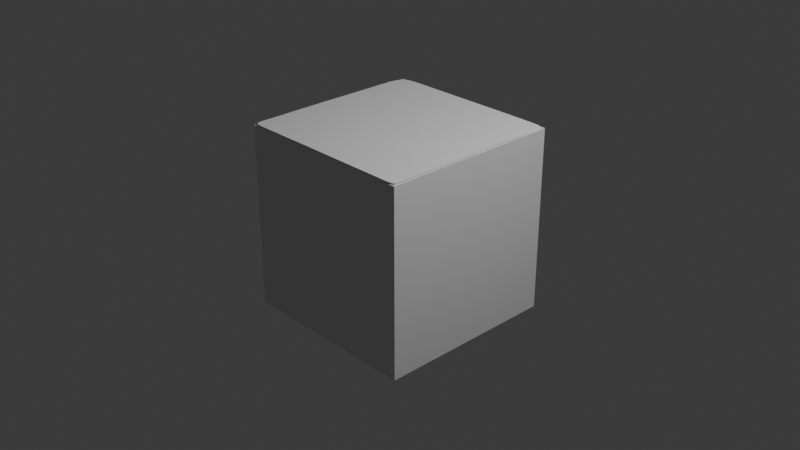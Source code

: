 # Source: tile_default.blend  (saved by Blender 5.1.30; exported with 4.5.12 LTS)
import bpy
from mathutils import Matrix  # noqa: F401  (used for matrix-valued properties, if any)

bpy.ops.wm.read_factory_settings(use_empty=True)
scene = bpy.context.scene
scene.name = 'Scene'

# ---- collections
col_collection = bpy.data.collections.new('Collection'); scene.collection.children.link(col_collection)

# ---- materials (node trees are filled in below, after node groups)
mat_material = bpy.data.materials.new('Material')
mat_material.alpha_threshold = 0.0
mat_material.use_backface_culling_lightprobe_volume = False
mat_material.roughness = 0.5
mat_material.line_color = (0.0, 0.0, 0.0, 1.0)

# ---- material node trees
mat_material.use_nodes = True; mat_material.node_tree.nodes.clear()
_N = mat_material.node_tree.nodes; _L = mat_material.node_tree.links
n0 = _N.new('ShaderNodeOutputMaterial'); n0.name = 'Material Output'; n0.location = (200, 100)
n1 = _N.new('ShaderNodeBsdfPrincipled'); n1.name = 'Principled BSDF'; n1.location = (-200, 100)
_L.new(n1.outputs[0], n0.inputs[0])
n0.is_active_output = True

# ---- world
world_world = bpy.data.worlds.new('World'); scene.world = world_world
world_world.use_nodes = True; world_world.node_tree.nodes.clear()
_N = world_world.node_tree.nodes; _L = world_world.node_tree.links
n0 = _N.new('ShaderNodeOutputWorld'); n0.name = 'World Output'; n0.location = (200, 100)
n1 = _N.new('ShaderNodeBackground'); n1.name = 'Background'; n1.location = (-200, 100)
n1.inputs[0].default_value = (0.05088, 0.05088, 0.05088, 1.0)
_L.new(n1.outputs[0], n0.inputs[0])
n0.is_active_output = True
world_world.color = (0.05088, 0.05088, 0.05088)
world_world.sun_shadow_jitter_overblur = 0.0

# ---- cameras
cam_camera = bpy.data.cameras.new('Camera')
cam_camera.clip_end = 100.0
cam_camera.ortho_scale = 7.314

# ---- lights
light_light = bpy.data.lights.new('Light', 'POINT')
light_light.energy = 1000.0
light_light.shadow_soft_size = 0.1

# ---- meshes
me_basetta = bpy.data.meshes.new('basetta')
me_basetta.from_pydata([(1.0, 1.0, 1.0), (1.0, 1.0, -1.0), (1.0, -1.0, 1.0), (1.0, -1.0, -1.0), (-1.0, 1.0, 1.0), (-1.0, 1.0, -1.0), (-1.0, -1.0, 1.0), (-1.0, -1.0, -1.0)], [], [(0, 4, 6, 2), (3, 2, 6, 7), (7, 6, 4, 5), (5, 1, 3, 7), (1, 0, 2, 3), (5, 4, 0, 1)])
_uv = me_basetta.uv_layers.new(name='UVMap')
_uv.uv.foreach_set('vector', [0.625, 0.5, 0.875, 0.5, 0.875, 0.75, 0.625, 0.75, 0.375, 0.75, 0.625, 0.75, 0.625, 1.0, 0.375, 1.0, 0.375, 0.0, 0.625, 0.0, 0.625, 0.25, 0.375, 0.25, 0.125, 0.5, 0.375, 0.5, 0.375, 0.75, 0.125, 0.75, 0.375, 0.5, 0.625, 0.5, 0.625, 0.75, 0.375, 0.75, 0.375, 0.25, 0.625, 0.25, 0.625, 0.5, 0.375, 0.5])
me_basetta.materials.append(mat_material)
me_basetta.use_mirror_vertex_groups = False
me_basetta.update()
me_terreno_1 = bpy.data.meshes.new('terreno_1')
me_terreno_1.from_pydata([(0.85, 0.9968, -0.008133), (0.07242, 1.002, -0.008133), (0.5446, 1.001, -0.008133), (0.5446, 1.001, -0.008133), (-0.1419, 1.002, -0.008133), (0.85, 0.9968, -0.008133), (-0.7466, 1.004, -0.008133), (0.9064, 0.9926, -0.008133), (-0.8659, 0.9954, -0.008133), (0.9399, 0.988, -0.008133), (-0.9299, 0.9754, -0.008133), (0.9703, 0.9743, -0.008133), (-0.9625, 0.9382, -0.008133), (0.9827, 0.9512, -0.008133), (-0.9816, 0.8776, -0.008133), (0.9907, 0.892, -0.02334), (-0.9917, 0.8037, -0.008133), (0.9929, 0.4673, -0.008133), (-0.9937, 0.3612, -0.008133), (0.9877, 0.1564, -0.008133), (-0.9956, 0.05803, -0.008133), (0.9939, 0.02174, -0.008133), (-0.9963, -0.1809, -0.008133), (0.9935, -0.169, -0.008133), (-0.9947, -0.4987, -0.008133), (0.9946, -0.3708, -0.008133), (-0.9919, -0.6834, -0.008133), (0.9927, -0.8451, -0.008133), (-0.994, -0.9002, -0.008133), (0.9922, -0.899, -0.008133), (-0.9866, -0.9459, -0.008133), (0.988, -0.9502, -0.008133), (-0.9698, -0.969, -0.008133), (0.9756, -0.969, -0.008133), (-0.9408, -0.98, -0.008133), (0.9468, -0.9774, -0.008133), (-0.8989, -0.9839, -0.008133), (0.9079, -0.9827, -0.008133), (-0.309, -0.982, -0.008133), (0.3538, -0.9827, -0.008133), (-0.06353, -0.9818, -0.008133), (0.06152, -0.9825, -0.008133), (0.06152, -0.9825, -0.008133), (-0.06353, -0.9818, -0.008133), (0.3538, -0.9827, -0.008133), (-0.309, -0.982, -0.008133), (0.9079, -0.9827, -0.008133), (-0.8989, -0.9839, -0.008133), (0.9468, -0.9774, -0.008133), (-0.9408, -0.98, -0.008133), (0.9756, -0.969, -0.008133), (-0.9698, -0.969, -0.008133), (0.988, -0.9502, -0.008133), (-0.9866, -0.9459, -0.008133), (0.9922, -0.899, -0.008133), (-0.994, -0.9002, -0.008133), (0.9927, -0.8451, -0.008133), (-0.9919, -0.6834, -0.008133), (0.9946, -0.3708, -0.008133), (-0.9947, -0.4987, -0.008133), (0.9935, -0.169, -0.008133), (-0.9963, -0.1809, -0.008133), (0.9939, 0.02174, -0.008133), (-0.9956, 0.05803, -0.008133), (0.9877, 0.1564, -0.008133), (-0.9937, 0.3612, -0.008133), (0.9929, 0.4673, -0.008133), (-0.9917, 0.8037, -0.008133), (0.9907, 0.892, -0.02334), (-0.9816, 0.8776, -0.008133), (0.9827, 0.9512, -0.008133), (-0.9625, 0.9382, -0.008133), (0.9703, 0.9743, -0.008133), (-0.9299, 0.9754, -0.008133), (0.9399, 0.988, -0.008133), (-0.8659, 0.9954, -0.008133), (0.9064, 0.9926, -0.008133), (-0.7466, 1.004, -0.008133), (0.07242, 1.002, -0.008133), (-0.1419, 1.002, -0.008133), (0.85, 0.9968, -0.008133), (0.5446, 1.001, -0.008133), (-0.1419, 1.002, -0.008133), (-0.7466, 1.004, -0.008133), (-0.8659, 0.9954, -0.008133), (-0.9299, 0.9754, -0.008133), (-0.9625, 0.9382, -0.008133), (-0.9816, 0.8776, -0.008133), (-0.9917, 0.8037, -0.008133), (-0.9937, 0.3612, -0.008133), (-0.9956, 0.05803, -0.008133), (-0.9963, -0.1809, -0.008133), (-0.9947, -0.4987, -0.008133), (-0.9919, -0.6834, -0.008133), (-0.994, -0.9002, -0.008133), (-0.9866, -0.9459, -0.008133), (-0.9698, -0.969, -0.008133), (-0.9408, -0.98, -0.008133), (-0.8989, -0.9839, -0.008133), (-0.309, -0.982, -0.008133), (-0.06353, -0.9818, -0.008133), (0.06152, -0.9825, -0.008133), (0.3538, -0.9827, -0.008133), (0.9079, -0.9827, -0.008133), (0.9468, -0.9774, -0.008133), (0.9756, -0.969, -0.008133), (0.988, -0.9502, -0.008133), (0.9922, -0.899, -0.008133), (0.9927, -0.8451, -0.008133), (0.9946, -0.3708, -0.008133), (0.9935, -0.169, -0.008133), (0.9939, 0.02174, -0.008133), (0.9877, 0.1564, -0.008133), (0.9929, 0.4673, -0.008133), (0.9907, 0.892, -0.02334), (0.9827, 0.9512, -0.008133), (0.9703, 0.9743, -0.008133), (0.9399, 0.988, -0.008133), (0.9064, 0.9926, -0.008133), (0.07242, 1.002, -0.008133), (0.85, 0.9968, -0.008133), (0.5446, 1.001, -0.008133), (-0.1419, 1.002, -0.008133), (-0.7466, 1.004, -0.008133), (-0.8659, 0.9954, -0.008133), (-0.9299, 0.9754, -0.008133), (-0.9625, 0.9382, -0.008133), (-0.9816, 0.8776, -0.008133), (-0.9917, 0.8037, -0.008133), (-0.9937, 0.3612, -0.008133), (-0.9956, 0.05803, -0.008133), (-0.9963, -0.1809, -0.008133), (-0.9947, -0.4987, -0.008133), (-0.9919, -0.6834, -0.008133), (-0.994, -0.9002, -0.008133), (-0.9866, -0.9459, -0.008133), (-0.9698, -0.969, -0.008133), (-0.9408, -0.98, -0.008133), (-0.8989, -0.9839, -0.008133), (-0.309, -0.982, -0.008133), (-0.06353, -0.9818, -0.008133), (0.06152, -0.9825, -0.008133), (0.3538, -0.9827, -0.008133), (0.9079, -0.9827, -0.008133), (0.9468, -0.9774, -0.008133), (0.9756, -0.969, -0.008133), (0.988, -0.9502, -0.008133), (0.9922, -0.899, -0.008133), (0.9927, -0.8451, -0.008133), (0.9946, -0.3708, -0.008133), (0.9935, -0.169, -0.008133), (0.9939, 0.02174, -0.008133), (0.9877, 0.1564, -0.008133), (0.9929, 0.4673, -0.008133), (0.9907, 0.892, -0.02334), (0.9827, 0.9512, -0.008133), (0.9703, 0.9743, -0.008133), (0.9399, 0.988, -0.008133), (0.9064, 0.9926, -0.008133), (0.07242, 1.002, -0.008133), (0.85, 0.9968, 0.01461), (0.5446, 1.001, 0.01461), (-0.1419, 1.002, 0.01461), (-0.7466, 1.004, 0.01461), (-0.8659, 0.9954, 0.01461), (-0.9299, 0.9754, 0.01461), (-0.9625, 0.9382, 0.01461), (-0.9816, 0.8776, 0.01461), (-0.9917, 0.8037, 0.01461), (-0.9937, 0.3612, 0.01461), (-0.9956, 0.05803, 0.01461), (-0.9963, -0.1809, 0.01461), (-0.9947, -0.4987, 0.01461), (-0.9919, -0.6834, 0.01461), (-0.994, -0.9002, 0.01461), (-0.9866, -0.9459, 0.01461), (-0.9698, -0.969, 0.01461), (-0.9408, -0.98, 0.01461), (-0.8989, -0.9839, 0.01461), (-0.309, -0.982, 0.01461), (-0.06353, -0.9818, 0.01461), (0.06152, -0.9825, 0.01461), (0.3538, -0.9827, 0.01461), (0.9079, -0.9827, 0.01461), (0.9468, -0.9774, 0.01461), (0.9756, -0.969, 0.01461), (0.988, -0.9502, 0.01461), (0.9922, -0.899, 0.01461), (0.9927, -0.8451, 0.01461), (0.9946, -0.3708, 0.01461), (0.9935, -0.169, 0.01461), (0.9939, 0.02174, 0.01461), (0.9877, 0.1564, 0.01461), (0.9929, 0.4673, 0.01461), (0.9907, 0.892, -0.0005908), (0.9827, 0.9512, 0.01461), (0.9703, 0.9743, 0.01461), (0.9399, 0.988, 0.01461), (0.9064, 0.9926, 0.01461), (0.07242, 1.002, 0.01461)], [], [(31, 29, 54, 52), (57, 55, 28, 26), (39, 37, 46, 44), (21, 19, 64, 62), (65, 63, 20, 18), (3, 1, 78, 2), (47, 45, 38, 36), (29, 27, 56, 54), (11, 9, 74, 72), (73, 71, 12, 10), (55, 53, 30, 28), (37, 35, 48, 46), (19, 17, 66, 64), (1, 79, 4, 78), (63, 61, 22, 20), (45, 43, 40, 38), (27, 25, 58, 56), (9, 7, 76, 74), (71, 69, 14, 12), (53, 51, 32, 30), (35, 33, 50, 48), (17, 15, 68, 66), (79, 77, 6, 4), (61, 59, 24, 22), (43, 41, 42, 40), (25, 23, 60, 58), (7, 5, 0, 76), (69, 67, 16, 14), (51, 49, 34, 32), (33, 31, 52, 50), (15, 13, 70, 68), (77, 75, 8, 6), (59, 57, 26, 24), (41, 39, 44, 42), (23, 21, 62, 60), (5, 3, 2, 0), (67, 65, 18, 16), (49, 47, 36, 34), (3, 5, 7, 9, 11, 13, 15, 17, 19, 21, 23, 25, 27, 29, 31, 33, 35, 37, 39, 41, 43, 45, 47, 49, 51, 53, 55, 57, 59, 61, 63, 65, 67, 69, 71, 73, 75, 77, 79, 1), (13, 11, 72, 70), (10, 12, 86, 85), (95, 96, 136, 135), (75, 73, 10, 8), (76, 0, 80, 118), (46, 48, 104, 103), (28, 30, 95, 94), (64, 66, 113, 112), (30, 32, 96, 95), (66, 68, 114, 113), (12, 14, 87, 86), (48, 50, 105, 104), (14, 16, 88, 87), (50, 52, 106, 105), (32, 34, 97, 96), (68, 70, 115, 114), (34, 36, 98, 97), (70, 72, 116, 115), (16, 18, 89, 88), (52, 54, 107, 106), (18, 20, 90, 89), (54, 56, 108, 107), (36, 38, 99, 98), (0, 2, 81, 80), (78, 4, 82, 119), (38, 40, 100, 99), (2, 78, 119, 81), (20, 22, 91, 90), (56, 58, 109, 108), (22, 24, 92, 91), (58, 60, 110, 109), (4, 6, 83, 82), (40, 42, 101, 100), (6, 8, 84, 83), (72, 74, 117, 116), (42, 44, 102, 101), (24, 26, 93, 92), (60, 62, 111, 110), (26, 28, 94, 93), (62, 64, 112, 111), (8, 10, 85, 84), (74, 76, 118, 117), (44, 46, 103, 102), (122, 123, 163, 162), (82, 83, 123, 122), (109, 110, 150, 149), (96, 97, 137, 136), (83, 84, 124, 123), (110, 111, 151, 150), (97, 98, 138, 137), (84, 85, 125, 124), (111, 112, 152, 151), (98, 99, 139, 138), (85, 86, 126, 125), (112, 113, 153, 152), (99, 100, 140, 139), (86, 87, 127, 126), (113, 114, 154, 153), (100, 101, 141, 140), (87, 88, 128, 127), (114, 115, 155, 154), (101, 102, 142, 141), (88, 89, 129, 128), (115, 116, 156, 155), (102, 103, 143, 142), (89, 90, 130, 129), (80, 81, 121, 120), (103, 104, 144, 143), (90, 91, 131, 130), (81, 119, 159, 121), (104, 105, 145, 144), (91, 92, 132, 131), (116, 117, 157, 156), (105, 106, 146, 145), (92, 93, 133, 132), (117, 118, 158, 157), (106, 107, 147, 146), (93, 94, 134, 133), (118, 80, 120, 158), (107, 108, 148, 147), (94, 95, 135, 134), (119, 82, 122, 159), (108, 109, 149, 148), (161, 199, 162, 163, 164, 165, 166, 167, 168, 169, 170, 171, 172, 173, 174, 175, 176, 177, 178, 179, 180, 181, 182, 183, 184, 185, 186, 187, 188, 189, 190, 191, 192, 193, 194, 195, 196, 197, 198, 160), (149, 150, 190, 189), (136, 137, 177, 176), (123, 124, 164, 163), (150, 151, 191, 190), (137, 138, 178, 177), (124, 125, 165, 164), (151, 152, 192, 191), (138, 139, 179, 178), (125, 126, 166, 165), (152, 153, 193, 192), (139, 140, 180, 179), (126, 127, 167, 166), (153, 154, 194, 193), (140, 141, 181, 180), (127, 128, 168, 167), (154, 155, 195, 194), (141, 142, 182, 181), (128, 129, 169, 168), (155, 156, 196, 195), (142, 143, 183, 182), (129, 130, 170, 169), (120, 121, 161, 160), (143, 144, 184, 183), (130, 131, 171, 170), (121, 159, 199, 161), (144, 145, 185, 184), (131, 132, 172, 171), (156, 157, 197, 196), (145, 146, 186, 185), (132, 133, 173, 172), (157, 158, 198, 197), (146, 147, 187, 186), (133, 134, 174, 173), (158, 120, 160, 198), (147, 148, 188, 187), (134, 135, 175, 174), (159, 122, 162, 199), (148, 149, 189, 188), (135, 136, 176, 175)])
_uv = me_terreno_1.uv_layers.new(name='UVMap')
_uv.uv.foreach_set('vector', [0.4197, 0.08029, 0.4442, 0.1089, 0.4442, 0.1089, 0.4197, 0.08029, 0.02438, 0.1695, 0.03616, 0.141, 0.03616, 0.141, 0.02438, 0.1695, 0.2875, 0.01295, 0.3242, 0.02175, 0.3242, 0.02175, 0.2875, 0.01295, 0.49, 0.25, 0.487, 0.2875, 0.487, 0.2875, 0.49, 0.25, 0.02175, 0.3242, 0.01295, 0.2875, 0.01295, 0.2875, 0.02175, 0.3242, 0.2875, 0.487, 0.25, 0.49, 0.25, 0.49, 0.2875, 0.487, 0.141, 0.03616, 0.1758, 0.02175, 0.1758, 0.02175, 0.141, 0.03616, 0.4442, 0.1089, 0.4638, 0.141, 0.4638, 0.141, 0.4442, 0.1089, 0.4197, 0.4197, 0.3911, 0.4442, 0.3911, 0.4442, 0.4197, 0.4197, 0.1089, 0.4442, 0.08029, 0.4197, 0.08029, 0.4197, 0.1089, 0.4442, 0.03616, 0.141, 0.05584, 0.1089, 0.05584, 0.1089, 0.03616, 0.141, 0.3242, 0.02175, 0.359, 0.03616, 0.359, 0.03616, 0.3242, 0.02175, 0.487, 0.2875, 0.4783, 0.3242, 0.4783, 0.3242, 0.487, 0.2875, 0.25, 0.49, 0.2125, 0.487, 0.2125, 0.487, 0.25, 0.49, 0.01295, 0.2875, 0.01, 0.25, 0.01, 0.25, 0.01295, 0.2875, 0.1758, 0.02175, 0.2125, 0.01295, 0.2125, 0.01295, 0.1758, 0.02175, 0.4638, 0.141, 0.4783, 0.1758, 0.4783, 0.1758, 0.4638, 0.141, 0.3911, 0.4442, 0.359, 0.4638, 0.359, 0.4638, 0.3911, 0.4442, 0.08029, 0.4197, 0.05584, 0.3911, 0.05584, 0.3911, 0.08029, 0.4197, 0.05584, 0.1089, 0.08029, 0.08029, 0.08029, 0.08029, 0.05584, 0.1089, 0.359, 0.03616, 0.3911, 0.05584, 0.3911, 0.05584, 0.359, 0.03616, 0.4783, 0.3242, 0.4638, 0.359, 0.4638, 0.359, 0.4783, 0.3242, 0.2125, 0.487, 0.1758, 0.4783, 0.1758, 0.4783, 0.2125, 0.487, 0.01, 0.25, 0.01295, 0.2125, 0.01295, 0.2125, 0.01, 0.25, 0.2125, 0.01295, 0.25, 0.01, 0.25, 0.01, 0.2125, 0.01295, 0.4783, 0.1758, 0.487, 0.2125, 0.487, 0.2125, 0.4783, 0.1758, 0.359, 0.4638, 0.3242, 0.4783, 0.3242, 0.4783, 0.359, 0.4638, 0.05584, 0.3911, 0.03616, 0.359, 0.03616, 0.359, 0.05584, 0.3911, 0.08029, 0.08029, 0.1089, 0.05584, 0.1089, 0.05584, 0.08029, 0.08029, 0.3911, 0.05584, 0.4197, 0.08029, 0.4197, 0.08029, 0.3911, 0.05584, 0.4638, 0.359, 0.4442, 0.3911, 0.4442, 0.3911, 0.4638, 0.359, 0.1758, 0.4783, 0.141, 0.4638, 0.141, 0.4638, 0.1758, 0.4783, 0.01295, 0.2125, 0.02438, 0.1695, 0.02438, 0.1695, 0.01295, 0.2125, 0.25, 0.01, 0.2875, 0.01295, 0.2875, 0.01295, 0.25, 0.01, 0.487, 0.2125, 0.49, 0.25, 0.49, 0.25, 0.487, 0.2125, 0.3242, 0.4783, 0.2875, 0.487, 0.2875, 0.487, 0.3242, 0.4783, 0.03616, 0.359, 0.02175, 0.3242, 0.02175, 0.3242, 0.03616, 0.359, 0.1089, 0.05584, 0.141, 0.03616, 0.141, 0.03616, 0.1089, 0.05584, 0.2875, 0.487, 0.3242, 0.4783, 0.359, 0.4638, 0.3911, 0.4442, 0.4197, 0.4197, 0.4442, 0.3911, 0.4638, 0.359, 0.4783, 0.3242, 0.487, 0.2875, 0.49, 0.25, 0.487, 0.2125, 0.4783, 0.1758, 0.4638, 0.141, 0.4442, 0.1089, 0.4197, 0.08029, 0.3911, 0.05584, 0.359, 0.03616, 0.3242, 0.02175, 0.2875, 0.01295, 0.25, 0.01, 0.2125, 0.01295, 0.1758, 0.02175, 0.141, 0.03616, 0.1089, 0.05584, 0.08029, 0.08029, 0.05584, 0.1089, 0.03616, 0.141, 0.02438, 0.1695, 0.01295, 0.2125, 0.01, 0.25, 0.01295, 0.2875, 0.02175, 0.3242, 0.03616, 0.359, 0.05584, 0.3911, 0.08029, 0.4197, 0.1089, 0.4442, 0.141, 0.4638, 0.1758, 0.4783, 0.2125, 0.487, 0.25, 0.49, 0.4442, 0.3911, 0.4197, 0.4197, 0.4197, 0.4197, 0.4442, 0.3911, 0.1089, 0.4442, 0.08029, 0.4197, 0.08029, 0.4197, 0.1089, 0.4442, 0.05584, 0.1089, 0.08029, 0.08029, 0.08029, 0.08029, 0.05584, 0.1089, 0.141, 0.4638, 0.1089, 0.4442, 0.1089, 0.4442, 0.141, 0.4638, 0.359, 0.4638, 0.3242, 0.4783, 0.3242, 0.4783, 0.359, 0.4638, 0.3242, 0.02175, 0.359, 0.03616, 0.359, 0.03616, 0.3242, 0.02175, 0.03616, 0.141, 0.05584, 0.1089, 0.05584, 0.1089, 0.03616, 0.141, 0.487, 0.2875, 0.4783, 0.3242, 0.4783, 0.3242, 0.487, 0.2875, 0.05584, 0.1089, 0.08029, 0.08029, 0.08029, 0.08029, 0.05584, 0.1089, 0.4783, 0.3242, 0.4638, 0.359, 0.4638, 0.359, 0.4783, 0.3242, 0.08029, 0.4197, 0.05584, 0.3911, 0.05584, 0.3911, 0.08029, 0.4197, 0.359, 0.03616, 0.3911, 0.05584, 0.3911, 0.05584, 0.359, 0.03616, 0.05584, 0.3911, 0.03616, 0.359, 0.03616, 0.359, 0.05584, 0.3911, 0.3911, 0.05584, 0.4197, 0.08029, 0.4197, 0.08029, 0.3911, 0.05584, 0.08029, 0.08029, 0.1089, 0.05584, 0.1089, 0.05584, 0.08029, 0.08029, 0.4638, 0.359, 0.4442, 0.3911, 0.4442, 0.3911, 0.4638, 0.359, 0.1089, 0.05584, 0.141, 0.03616, 0.141, 0.03616, 0.1089, 0.05584, 0.4442, 0.3911, 0.4197, 0.4197, 0.4197, 0.4197, 0.4442, 0.3911, 0.03616, 0.359, 0.02175, 0.3242, 0.02175, 0.3242, 0.03616, 0.359, 0.4197, 0.08029, 0.4442, 0.1089, 0.4442, 0.1089, 0.4197, 0.08029, 0.02175, 0.3242, 0.01295, 0.2875, 0.01295, 0.2875, 0.02175, 0.3242, 0.4442, 0.1089, 0.4638, 0.141, 0.4638, 0.141, 0.4442, 0.1089, 0.141, 0.03616, 0.1758, 0.02175, 0.1758, 0.02175, 0.141, 0.03616, 0.3242, 0.4783, 0.2875, 0.487, 0.2875, 0.487, 0.3242, 0.4783, 0.25, 0.49, 0.2125, 0.487, 0.2125, 0.487, 0.25, 0.49, 0.1758, 0.02175, 0.2125, 0.01295, 0.2125, 0.01295, 0.1758, 0.02175, 0.2875, 0.487, 0.25, 0.49, 0.25, 0.49, 0.2875, 0.487, 0.01295, 0.2875, 0.01, 0.25, 0.01, 0.25, 0.01295, 0.2875, 0.4638, 0.141, 0.4783, 0.1758, 0.4783, 0.1758, 0.4638, 0.141, 0.01, 0.25, 0.01295, 0.2125, 0.01295, 0.2125, 0.01, 0.25, 0.4783, 0.1758, 0.487, 0.2125, 0.487, 0.2125, 0.4783, 0.1758, 0.2125, 0.487, 0.1758, 0.4783, 0.1758, 0.4783, 0.2125, 0.487, 0.2125, 0.01295, 0.25, 0.01, 0.25, 0.01, 0.2125, 0.01295, 0.1758, 0.4783, 0.141, 0.4638, 0.141, 0.4638, 0.1758, 0.4783, 0.4197, 0.4197, 0.3911, 0.4442, 0.3911, 0.4442, 0.4197, 0.4197, 0.25, 0.01, 0.2875, 0.01295, 0.2875, 0.01295, 0.25, 0.01, 0.01295, 0.2125, 0.02438, 0.1695, 0.02438, 0.1695, 0.01295, 0.2125, 0.487, 0.2125, 0.49, 0.25, 0.49, 0.25, 0.487, 0.2125, 0.02438, 0.1695, 0.03616, 0.141, 0.03616, 0.141, 0.02438, 0.1695, 0.49, 0.25, 0.487, 0.2875, 0.487, 0.2875, 0.49, 0.25, 0.141, 0.4638, 0.1089, 0.4442, 0.1089, 0.4442, 0.141, 0.4638, 0.3911, 0.4442, 0.359, 0.4638, 0.359, 0.4638, 0.3911, 0.4442, 0.2875, 0.01295, 0.3242, 0.02175, 0.3242, 0.02175, 0.2875, 0.01295, 0.2125, 0.487, 0.1758, 0.4783, 0.1758, 0.4783, 0.2125, 0.487, 0.2125, 0.487, 0.1758, 0.4783, 0.1758, 0.4783, 0.2125, 0.487, 0.4783, 0.1758, 0.487, 0.2125, 0.487, 0.2125, 0.4783, 0.1758, 0.08029, 0.08029, 0.1089, 0.05584, 0.1089, 0.05584, 0.08029, 0.08029, 0.1758, 0.4783, 0.141, 0.4638, 0.141, 0.4638, 0.1758, 0.4783, 0.487, 0.2125, 0.49, 0.25, 0.49, 0.25, 0.487, 0.2125, 0.1089, 0.05584, 0.141, 0.03616, 0.141, 0.03616, 0.1089, 0.05584, 0.141, 0.4638, 0.1089, 0.4442, 0.1089, 0.4442, 0.141, 0.4638, 0.49, 0.25, 0.487, 0.2875, 0.487, 0.2875, 0.49, 0.25, 0.141, 0.03616, 0.1758, 0.02175, 0.1758, 0.02175, 0.141, 0.03616, 0.1089, 0.4442, 0.08029, 0.4197, 0.08029, 0.4197, 0.1089, 0.4442, 0.487, 0.2875, 0.4783, 0.3242, 0.4783, 0.3242, 0.487, 0.2875, 0.1758, 0.02175, 0.2125, 0.01295, 0.2125, 0.01295, 0.1758, 0.02175, 0.08029, 0.4197, 0.05584, 0.3911, 0.05584, 0.3911, 0.08029, 0.4197, 0.4783, 0.3242, 0.4638, 0.359, 0.4638, 0.359, 0.4783, 0.3242, 0.2125, 0.01295, 0.25, 0.01, 0.25, 0.01, 0.2125, 0.01295, 0.05584, 0.3911, 0.03616, 0.359, 0.03616, 0.359, 0.05584, 0.3911, 0.4638, 0.359, 0.4442, 0.3911, 0.4442, 0.3911, 0.4638, 0.359, 0.25, 0.01, 0.2875, 0.01295, 0.2875, 0.01295, 0.25, 0.01, 0.03616, 0.359, 0.02175, 0.3242, 0.02175, 0.3242, 0.03616, 0.359, 0.4442, 0.3911, 0.4197, 0.4197, 0.4197, 0.4197, 0.4442, 0.3911, 0.2875, 0.01295, 0.3242, 0.02175, 0.3242, 0.02175, 0.2875, 0.01295, 0.02175, 0.3242, 0.01295, 0.2875, 0.01295, 0.2875, 0.02175, 0.3242, 0.3242, 0.4783, 0.2875, 0.487, 0.2875, 0.487, 0.3242, 0.4783, 0.3242, 0.02175, 0.359, 0.03616, 0.359, 0.03616, 0.3242, 0.02175, 0.01295, 0.2875, 0.01, 0.25, 0.01, 0.25, 0.01295, 0.2875, 0.2875, 0.487, 0.25, 0.49, 0.25, 0.49, 0.2875, 0.487, 0.359, 0.03616, 0.3911, 0.05584, 0.3911, 0.05584, 0.359, 0.03616, 0.01, 0.25, 0.01295, 0.2125, 0.01295, 0.2125, 0.01, 0.25, 0.4197, 0.4197, 0.3911, 0.4442, 0.3911, 0.4442, 0.4197, 0.4197, 0.3911, 0.05584, 0.4197, 0.08029, 0.4197, 0.08029, 0.3911, 0.05584, 0.01295, 0.2125, 0.02438, 0.1695, 0.02438, 0.1695, 0.01295, 0.2125, 0.3911, 0.4442, 0.359, 0.4638, 0.359, 0.4638, 0.3911, 0.4442, 0.4197, 0.08029, 0.4442, 0.1089, 0.4442, 0.1089, 0.4197, 0.08029, 0.02438, 0.1695, 0.03616, 0.141, 0.03616, 0.141, 0.02438, 0.1695, 0.359, 0.4638, 0.3242, 0.4783, 0.3242, 0.4783, 0.359, 0.4638, 0.4442, 0.1089, 0.4638, 0.141, 0.4638, 0.141, 0.4442, 0.1089, 0.03616, 0.141, 0.05584, 0.1089, 0.05584, 0.1089, 0.03616, 0.141, 0.25, 0.49, 0.2125, 0.487, 0.2125, 0.487, 0.25, 0.49, 0.4638, 0.141, 0.4783, 0.1758, 0.4783, 0.1758, 0.4638, 0.141, 0.2875, 0.487, 0.25, 0.49, 0.2125, 0.487, 0.1758, 0.4783, 0.141, 0.4638, 0.1089, 0.4442, 0.08029, 0.4197, 0.05584, 0.3911, 0.03616, 0.359, 0.02175, 0.3242, 0.01295, 0.2875, 0.01, 0.25, 0.01295, 0.2125, 0.02438, 0.1695, 0.03616, 0.141, 0.05584, 0.1089, 0.08029, 0.08029, 0.1089, 0.05584, 0.141, 0.03616, 0.1758, 0.02175, 0.2125, 0.01295, 0.25, 0.01, 0.2875, 0.01295, 0.3242, 0.02175, 0.359, 0.03616, 0.3911, 0.05584, 0.4197, 0.08029, 0.4442, 0.1089, 0.4638, 0.141, 0.4783, 0.1758, 0.487, 0.2125, 0.49, 0.25, 0.487, 0.2875, 0.4783, 0.3242, 0.4638, 0.359, 0.4442, 0.3911, 0.4197, 0.4197, 0.3911, 0.4442, 0.359, 0.4638, 0.3242, 0.4783, 0.4783, 0.1758, 0.487, 0.2125, 0.487, 0.2125, 0.4783, 0.1758, 0.08029, 0.08029, 0.1089, 0.05584, 0.1089, 0.05584, 0.08029, 0.08029, 0.1758, 0.4783, 0.141, 0.4638, 0.141, 0.4638, 0.1758, 0.4783, 0.487, 0.2125, 0.49, 0.25, 0.49, 0.25, 0.487, 0.2125, 0.1089, 0.05584, 0.141, 0.03616, 0.141, 0.03616, 0.1089, 0.05584, 0.141, 0.4638, 0.1089, 0.4442, 0.1089, 0.4442, 0.141, 0.4638, 0.49, 0.25, 0.487, 0.2875, 0.487, 0.2875, 0.49, 0.25, 0.141, 0.03616, 0.1758, 0.02175, 0.1758, 0.02175, 0.141, 0.03616, 0.1089, 0.4442, 0.08029, 0.4197, 0.08029, 0.4197, 0.1089, 0.4442, 0.487, 0.2875, 0.4783, 0.3242, 0.4783, 0.3242, 0.487, 0.2875, 0.1758, 0.02175, 0.2125, 0.01295, 0.2125, 0.01295, 0.1758, 0.02175, 0.08029, 0.4197, 0.05584, 0.3911, 0.05584, 0.3911, 0.08029, 0.4197, 0.4783, 0.3242, 0.4638, 0.359, 0.4638, 0.359, 0.4783, 0.3242, 0.2125, 0.01295, 0.25, 0.01, 0.25, 0.01, 0.2125, 0.01295, 0.05584, 0.3911, 0.03616, 0.359, 0.03616, 0.359, 0.05584, 0.3911, 0.4638, 0.359, 0.4442, 0.3911, 0.4442, 0.3911, 0.4638, 0.359, 0.25, 0.01, 0.2875, 0.01295, 0.2875, 0.01295, 0.25, 0.01, 0.03616, 0.359, 0.02175, 0.3242, 0.02175, 0.3242, 0.03616, 0.359, 0.4442, 0.3911, 0.4197, 0.4197, 0.4197, 0.4197, 0.4442, 0.3911, 0.2875, 0.01295, 0.3242, 0.02175, 0.3242, 0.02175, 0.2875, 0.01295, 0.02175, 0.3242, 0.01295, 0.2875, 0.01295, 0.2875, 0.02175, 0.3242, 0.3242, 0.4783, 0.2875, 0.487, 0.2875, 0.487, 0.3242, 0.4783, 0.3242, 0.02175, 0.359, 0.03616, 0.359, 0.03616, 0.3242, 0.02175, 0.01295, 0.2875, 0.01, 0.25, 0.01, 0.25, 0.01295, 0.2875, 0.2875, 0.487, 0.25, 0.49, 0.25, 0.49, 0.2875, 0.487, 0.359, 0.03616, 0.3911, 0.05584, 0.3911, 0.05584, 0.359, 0.03616, 0.01, 0.25, 0.01295, 0.2125, 0.01295, 0.2125, 0.01, 0.25, 0.4197, 0.4197, 0.3911, 0.4442, 0.3911, 0.4442, 0.4197, 0.4197, 0.3911, 0.05584, 0.4197, 0.08029, 0.4197, 0.08029, 0.3911, 0.05584, 0.01295, 0.2125, 0.02438, 0.1695, 0.02438, 0.1695, 0.01295, 0.2125, 0.3911, 0.4442, 0.359, 0.4638, 0.359, 0.4638, 0.3911, 0.4442, 0.4197, 0.08029, 0.4442, 0.1089, 0.4442, 0.1089, 0.4197, 0.08029, 0.02438, 0.1695, 0.03616, 0.141, 0.03616, 0.141, 0.02438, 0.1695, 0.359, 0.4638, 0.3242, 0.4783, 0.3242, 0.4783, 0.359, 0.4638, 0.4442, 0.1089, 0.4638, 0.141, 0.4638, 0.141, 0.4442, 0.1089, 0.03616, 0.141, 0.05584, 0.1089, 0.05584, 0.1089, 0.03616, 0.141, 0.25, 0.49, 0.2125, 0.487, 0.2125, 0.487, 0.25, 0.49, 0.4638, 0.141, 0.4783, 0.1758, 0.4783, 0.1758, 0.4638, 0.141, 0.05584, 0.1089, 0.08029, 0.08029, 0.08029, 0.08029, 0.05584, 0.1089])
me_terreno_1.update()

# ---- objects
ob_cube = bpy.data.objects.new('Cube', me_basetta)
ob_light = bpy.data.objects.new('Light', light_light)
ob_camera = bpy.data.objects.new('Camera', cam_camera)
ob_cylinder = bpy.data.objects.new('Cylinder', me_terreno_1)

# ---- transforms, parenting, visibility, modifiers, constraints
ob_cube.location = (0.0, 0.004304, -1.0)
ob_cube.lock_rotations_4d = False
ob_cube.empty_display_type = 'ARROWS'
ob_cube.lineart.crease_threshold = 0.0
ob_light.location = (4.076, 1.01, 4.904)
ob_light.rotation_euler = (0.6503, 0.05522, 1.866)
ob_light.scale = (1.0, 1.0, 1.0)
ob_light.lock_rotations_4d = False
ob_light.empty_display_type = 'ARROWS'
ob_light.color = (0.0, 0.0, 0.0, 0.0)
ob_light.lineart.crease_threshold = 0.0
ob_camera.location = (7.359, -6.921, 3.958)
ob_camera.rotation_euler = (1.109, 4.011e-09, 0.8149)
ob_camera.lock_rotations_4d = False
ob_camera.empty_display_type = 'ARROWS'
ob_camera.color = (0.0, 0.0, 0.0, 0.0)
ob_camera.display_type = 'WIRE'
ob_camera.lineart.crease_threshold = 0.0
ob_cylinder.location = (0.000228, -0.009031, 0.002973)

# ---- collection membership
col_collection.objects.link(ob_cube)
col_collection.objects.link(ob_light)
col_collection.objects.link(ob_camera)
col_collection.objects.link(ob_cylinder)

# ---- scene / render settings (as saved in the file)
scene.camera = ob_camera
scene.frame_start = 1; scene.frame_end = 250; scene.frame_set(2)
scene.render.engine = 'BLENDER_EEVEE_NEXT'
scene.render.bake_bias = 0.0
scene.render.bake_samples = 0
scene.cycles.sampling_pattern = 'TABULATED_SOBOL'
scene.eevee.use_volume_custom_range = False
bpy.context.view_layer.update()
